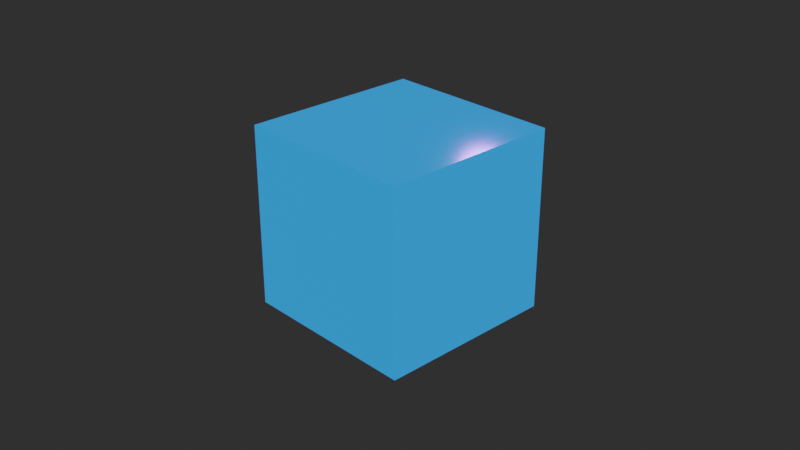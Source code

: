 # Source: brush_importing.blend  (saved by Blender 3.2.14; exported with 4.5.12 LTS)
import bpy
from mathutils import Matrix  # noqa: F401  (used for matrix-valued properties, if any)

bpy.ops.wm.read_factory_settings(use_empty=True)
scene = bpy.context.scene
scene.name = 'Scene'

# ---- collections
col_collection = bpy.data.collections.new('Collection'); scene.collection.children.link(col_collection)
col_paint_4 = bpy.data.collections.new('paint 4'); scene.collection.children.link(col_paint_4)
col_paint_3 = bpy.data.collections.new('paint 3'); scene.collection.children.link(col_paint_3)

# ---- images (referenced by path relative to the original .blend; pixels are not part of the script)
import os
ASSET_DIR = os.environ.get("B2B_ASSET_DIR", "")  # directory of the original .blend (textures are referenced by path, not embedded)
HERE = os.path.dirname(os.path.abspath(__file__))  # packed textures are extracted next to this script under _unpacked/

def load_image(name, relpath, width, height, colorspace="sRGB"):
    """Load a texture the original file referenced (path relative to the .blend, or extracted next to this script)."""
    p = next((c for c in (os.path.join(HERE, relpath), os.path.join(ASSET_DIR, relpath)) if relpath and os.path.exists(c)), "")
    if p:
        img = bpy.data.images.load(p, check_existing=True)
        img.name = name
    else:  # same state as the original file: an image datablock whose file is absent (Cycles renders it pink)
        img = bpy.data.images.new(name, width, height)
        img.source = "FILE"
        img.filepath = "//" + (relpath or name)
    img.colorspace_settings.name = colorspace
    return img
img_texture_paint_3_jpg = load_image('texture paint 3.jpg', 'texture paint 3.jpg', 1024, 1024, 'sRGB')

# ---- materials (node trees are filled in below, after node groups)
mat_material = bpy.data.materials.new('Material')
mat_material.alpha_threshold = 0.0
mat_material.use_transparent_shadow = False
mat_material.line_color = (0.0, 0.0, 0.0, 1.0)

# ---- material node trees
mat_material.use_nodes = True; mat_material.node_tree.nodes.clear()
_N = mat_material.node_tree.nodes; _L = mat_material.node_tree.links
n0 = _N.new('ShaderNodeOutputMaterial'); n0.name = 'Material Output'; n0.location = (300, 300)
n1 = _N.new('ShaderNodeBump'); n1.name = 'Bump'; n1.location = (-246, -85)
n1.inputs[1].default_value = 1.0
n1.inputs[2].default_value = 1.0
n2 = _N.new('ShaderNodeMix'); n2.name = 'Mix'; n2.location = (-337, 215)
n2.data_type = 'RGBA'
n2.inputs[6].default_value = (0.0, 0.006217, 0.5, 1.0)
n2.inputs[7].default_value = (0.4627, 0.1291, 0.05428, 1.0)
n3 = _N.new('ShaderNodeBsdfPrincipled'); n3.name = 'Principled BSDF'; n3.location = (10, 300)
n3.distribution = 'GGX'
n3.subsurface_method = 'RANDOM_WALK_SKIN'
n3.inputs[1].default_value = 1.0
n3.inputs[3].default_value = 1.45
n3.inputs[20].default_value = 0.0
n3.inputs[27].default_value = (0.04181, 0.3796, 1.0, 1.0)
n4 = _N.new('ShaderNodeInvert'); n4.name = 'Invert'; n4.location = (-247, 18)
n5 = _N.new('ShaderNodeTexImage'); n5.name = 'Image Texture'; n5.location = (-759, 75)
n5.image = img_texture_paint_3_jpg
_L.new(n3.outputs[0], n0.inputs[0])
_L.new(n5.outputs[0], n1.inputs[3])
_L.new(n1.outputs[0], n3.inputs[5])
_L.new(n5.outputs[0], n2.inputs[0])
_L.new(n2.outputs[2], n3.inputs[0])
_L.new(n4.outputs[0], n3.inputs[28])
_L.new(n5.outputs[0], n4.inputs[1])
_L.new(n4.outputs[0], n3.inputs[13])
_L.new(n5.outputs[0], n3.inputs[2])
n0.is_active_output = True

# ---- world
world_world = bpy.data.worlds.new('World'); scene.world = world_world
world_world.use_nodes = True; world_world.node_tree.nodes.clear()
_N = world_world.node_tree.nodes; _L = world_world.node_tree.links
n0 = _N.new('ShaderNodeOutputWorld'); n0.name = 'World Output'; n0.location = (300, 300)
n1 = _N.new('ShaderNodeBackground'); n1.name = 'Background'; n1.location = (10, 300)
n1.inputs[0].default_value = (0.02624, 0.02624, 0.02624, 1.0)
_L.new(n1.outputs[0], n0.inputs[0])
n0.is_active_output = True
world_world.color = (0.05088, 0.05088, 0.05088)
world_world.use_sun_shadow = False
world_world.sun_shadow_jitter_overblur = 0.0

# ---- cameras
cam_camera = bpy.data.cameras.new('Camera')
cam_camera.clip_end = 100.0
cam_camera.ortho_scale = 7.314

# ---- lights
light_light = bpy.data.lights.new('Light', 'SUN')
light_light.transmission_factor = 0.0
light_light.angle = 0.4995
light_light.energy = 4.94
light_light.shadow_soft_size = 0.1
light_light.shadow_cascade_max_distance = 1000.0
light_point = bpy.data.lights.new('Point', 'POINT')
light_point.transmission_factor = 0.0
light_point.energy = 34.5
light_point.shadow_soft_size = 0.25
light_point.shadow_maximum_resolution = 0.006
light_point.use_absolute_resolution = True

# ---- meshes
me_cube = bpy.data.meshes.new('Cube')
me_cube.from_pydata([(1.0, 1.0, 1.0), (1.0, 1.0, -1.0), (1.0, -1.0, 1.0), (1.0, -1.0, -1.0), (-1.0, 1.0, 1.0), (-1.0, 1.0, -1.0), (-1.0, -1.0, 1.0), (-1.0, -1.0, -1.0)], [], [(0, 4, 6, 2), (3, 2, 6, 7), (7, 6, 4, 5), (5, 1, 3, 7), (1, 0, 2, 3), (5, 4, 0, 1)])
_uv = me_cube.uv_layers.new(name='UVMap')
_uv.uv.foreach_set('vector', [0.625, 0.5, 0.875, 0.5, 0.875, 0.75, 0.625, 0.75, 0.375, 0.75, 0.625, 0.75, 0.625, 1.0, 0.375, 1.0, 0.375, 0.0, 0.625, 0.0, 0.625, 0.25, 0.375, 0.25, 0.125, 0.5, 0.375, 0.5, 0.375, 0.75, 0.125, 0.75, 0.375, 0.5, 0.625, 0.5, 0.625, 0.75, 0.375, 0.75, 0.375, 0.25, 0.625, 0.25, 0.625, 0.5, 0.375, 0.5])
me_cube.materials.append(mat_material)
me_cube.use_mirror_vertex_groups = False
me_cube.update()

# ---- objects
ob_light = bpy.data.objects.new('Light', light_light)
ob_camera = bpy.data.objects.new('Camera', cam_camera)
ob_point = bpy.data.objects.new('Point', light_point)
ob_cube = bpy.data.objects.new('Cube', me_cube)

# ---- transforms, parenting, visibility, modifiers, constraints
ob_light.location = (4.076, 1.005, 5.904)
ob_light.rotation_euler = (0.6503, 0.05522, 1.866)
ob_light.lock_rotations_4d = False
ob_light.empty_display_type = 'ARROWS'
ob_light.color = (0.0, 0.0, 0.0, 0.0)
ob_light.lineart.crease_threshold = 0.0
ob_camera.location = (7.359, -6.926, 4.958)
ob_camera.rotation_euler = (1.109, 0.0, 0.8149)
ob_camera.lock_rotations_4d = False
ob_camera.empty_display_type = 'ARROWS'
ob_camera.color = (0.0, 0.0, 0.0, 0.0)
ob_camera.display_type = 'WIRE'
ob_camera.lineart.crease_threshold = 0.0
ob_point.location = (0.5776, 0.5928, 1.518)
ob_cube.location = (0.0, 0.0, 0.0)
ob_cube.lock_rotations_4d = False
ob_cube.empty_display_type = 'ARROWS'
ob_cube.lineart.crease_threshold = 0.0

# ---- collection membership
col_collection.objects.link(ob_light)
col_collection.objects.link(ob_camera)
col_collection.objects.link(ob_point)
col_paint_3.objects.link(ob_cube)

# ---- scene / render settings (as saved in the file)
scene.camera = ob_camera
scene.frame_start = 1; scene.frame_end = 250; scene.frame_set(1)
scene.render.engine = 'BLENDER_EEVEE_NEXT'
scene.cycles.sampling_pattern = 'TABULATED_SOBOL'
scene.cycles.use_light_tree = False
scene.view_settings.view_transform = 'Filmic'
bpy.context.view_layer.update()
